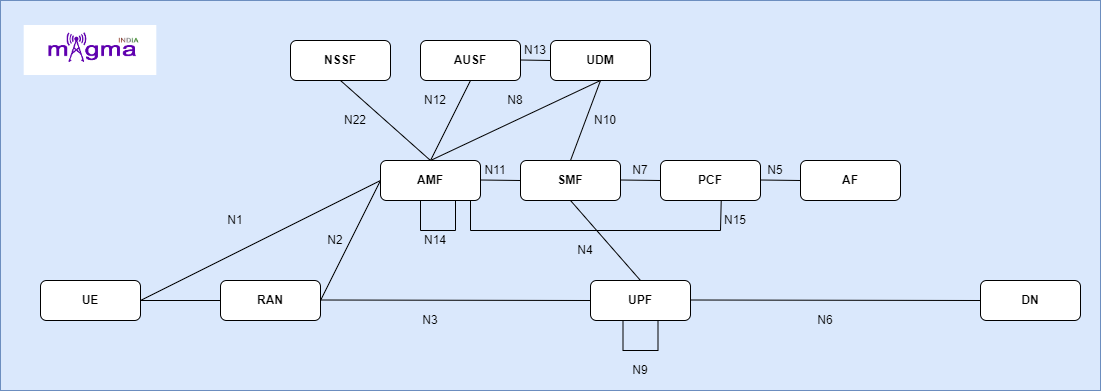

The diagram above was exported from draw.io. Its source (the exported page's mxGraphModel, read from the mxfile embedded in the PNG):
<mxGraphModel dx="1632" dy="446" grid="1" gridSize="10" guides="1" tooltips="1" connect="1" arrows="1" fold="1" page="1" pageScale="1" pageWidth="850" pageHeight="1100" math="0" shadow="0">
  <root>
    <mxCell id="0" />
    <mxCell id="1" parent="0" />
    <mxCell id="6ZgbMz-t8kp8qAzk89GO-49" value="" style="rounded=0;whiteSpace=wrap;html=1;fillColor=#dae8fc;strokeColor=#6c8ebf;" vertex="1" parent="1">
      <mxGeometry x="-100" y="40" width="1100" height="390" as="geometry" />
    </mxCell>
    <mxCell id="6ZgbMz-t8kp8qAzk89GO-1" value="&lt;b&gt;NSSF&lt;/b&gt;" style="rounded=1;whiteSpace=wrap;html=1;" vertex="1" parent="1">
      <mxGeometry x="190" y="80" width="100" height="40" as="geometry" />
    </mxCell>
    <mxCell id="6ZgbMz-t8kp8qAzk89GO-2" value="&lt;b&gt;AUSF&lt;/b&gt;" style="rounded=1;whiteSpace=wrap;html=1;" vertex="1" parent="1">
      <mxGeometry x="320" y="80" width="100" height="40" as="geometry" />
    </mxCell>
    <mxCell id="6ZgbMz-t8kp8qAzk89GO-3" value="&lt;b&gt;UDM&lt;/b&gt;" style="rounded=1;whiteSpace=wrap;html=1;" vertex="1" parent="1">
      <mxGeometry x="450" y="80" width="100" height="40" as="geometry" />
    </mxCell>
    <mxCell id="6ZgbMz-t8kp8qAzk89GO-4" value="&lt;b&gt;AMF&lt;/b&gt;" style="rounded=1;whiteSpace=wrap;html=1;" vertex="1" parent="1">
      <mxGeometry x="280" y="200" width="100" height="40" as="geometry" />
    </mxCell>
    <mxCell id="6ZgbMz-t8kp8qAzk89GO-5" value="&lt;b&gt;SMF&lt;/b&gt;" style="rounded=1;whiteSpace=wrap;html=1;" vertex="1" parent="1">
      <mxGeometry x="420" y="200" width="100" height="40" as="geometry" />
    </mxCell>
    <mxCell id="6ZgbMz-t8kp8qAzk89GO-6" value="&lt;b&gt;PCF&lt;/b&gt;" style="rounded=1;whiteSpace=wrap;html=1;" vertex="1" parent="1">
      <mxGeometry x="560" y="200" width="100" height="40" as="geometry" />
    </mxCell>
    <mxCell id="6ZgbMz-t8kp8qAzk89GO-7" value="&lt;b&gt;AF&lt;/b&gt;" style="rounded=1;whiteSpace=wrap;html=1;" vertex="1" parent="1">
      <mxGeometry x="700" y="200" width="100" height="40" as="geometry" />
    </mxCell>
    <mxCell id="6ZgbMz-t8kp8qAzk89GO-8" value="&lt;b&gt;UPF&lt;/b&gt;" style="rounded=1;whiteSpace=wrap;html=1;" vertex="1" parent="1">
      <mxGeometry x="490" y="320" width="100" height="40" as="geometry" />
    </mxCell>
    <mxCell id="6ZgbMz-t8kp8qAzk89GO-9" value="&lt;b&gt;DN&lt;/b&gt;" style="rounded=1;whiteSpace=wrap;html=1;" vertex="1" parent="1">
      <mxGeometry x="880" y="320" width="100" height="40" as="geometry" />
    </mxCell>
    <mxCell id="6ZgbMz-t8kp8qAzk89GO-10" value="&lt;b&gt;UE&lt;/b&gt;" style="rounded=1;whiteSpace=wrap;html=1;" vertex="1" parent="1">
      <mxGeometry x="-60" y="320" width="100" height="40" as="geometry" />
    </mxCell>
    <mxCell id="6ZgbMz-t8kp8qAzk89GO-11" value="&lt;b&gt;RAN&lt;/b&gt;" style="rounded=1;whiteSpace=wrap;html=1;" vertex="1" parent="1">
      <mxGeometry x="120" y="320" width="100" height="40" as="geometry" />
    </mxCell>
    <mxCell id="6ZgbMz-t8kp8qAzk89GO-12" value="" style="endArrow=none;html=1;rounded=0;entryX=0;entryY=0.5;entryDx=0;entryDy=0;" edge="1" parent="1" target="6ZgbMz-t8kp8qAzk89GO-11">
      <mxGeometry width="50" height="50" relative="1" as="geometry">
        <mxPoint x="40" y="340" as="sourcePoint" />
        <mxPoint x="90" y="290" as="targetPoint" />
      </mxGeometry>
    </mxCell>
    <mxCell id="6ZgbMz-t8kp8qAzk89GO-13" value="" style="endArrow=none;html=1;rounded=0;entryX=0;entryY=0.5;entryDx=0;entryDy=0;" edge="1" parent="1" target="6ZgbMz-t8kp8qAzk89GO-8">
      <mxGeometry width="50" height="50" relative="1" as="geometry">
        <mxPoint x="220" y="339.5" as="sourcePoint" />
        <mxPoint x="300" y="339.5" as="targetPoint" />
      </mxGeometry>
    </mxCell>
    <mxCell id="6ZgbMz-t8kp8qAzk89GO-14" value="" style="endArrow=none;html=1;rounded=0;entryX=0;entryY=0.5;entryDx=0;entryDy=0;" edge="1" parent="1" target="6ZgbMz-t8kp8qAzk89GO-9">
      <mxGeometry width="50" height="50" relative="1" as="geometry">
        <mxPoint x="590" y="339.5" as="sourcePoint" />
        <mxPoint x="670" y="339.5" as="targetPoint" />
      </mxGeometry>
    </mxCell>
    <mxCell id="6ZgbMz-t8kp8qAzk89GO-15" value="" style="endArrow=none;html=1;rounded=0;exitX=1;exitY=0.5;exitDx=0;exitDy=0;" edge="1" parent="1" source="6ZgbMz-t8kp8qAzk89GO-11">
      <mxGeometry width="50" height="50" relative="1" as="geometry">
        <mxPoint x="70" y="370" as="sourcePoint" />
        <mxPoint x="280" y="220" as="targetPoint" />
      </mxGeometry>
    </mxCell>
    <mxCell id="6ZgbMz-t8kp8qAzk89GO-16" value="" style="endArrow=none;html=1;rounded=0;entryX=0;entryY=0.5;entryDx=0;entryDy=0;exitX=1;exitY=0.5;exitDx=0;exitDy=0;" edge="1" parent="1" source="6ZgbMz-t8kp8qAzk89GO-10" target="6ZgbMz-t8kp8qAzk89GO-4">
      <mxGeometry width="50" height="50" relative="1" as="geometry">
        <mxPoint x="80" y="380" as="sourcePoint" />
        <mxPoint x="160" y="380" as="targetPoint" />
      </mxGeometry>
    </mxCell>
    <mxCell id="6ZgbMz-t8kp8qAzk89GO-17" value="" style="endArrow=none;html=1;rounded=0;" edge="1" parent="1">
      <mxGeometry width="50" height="50" relative="1" as="geometry">
        <mxPoint x="380" y="219.5" as="sourcePoint" />
        <mxPoint x="420" y="220" as="targetPoint" />
      </mxGeometry>
    </mxCell>
    <mxCell id="6ZgbMz-t8kp8qAzk89GO-18" value="" style="endArrow=none;html=1;rounded=0;" edge="1" parent="1">
      <mxGeometry width="50" height="50" relative="1" as="geometry">
        <mxPoint x="520" y="219.5" as="sourcePoint" />
        <mxPoint x="560" y="220" as="targetPoint" />
      </mxGeometry>
    </mxCell>
    <mxCell id="6ZgbMz-t8kp8qAzk89GO-19" value="" style="endArrow=none;html=1;rounded=0;" edge="1" parent="1">
      <mxGeometry width="50" height="50" relative="1" as="geometry">
        <mxPoint x="660" y="219.5" as="sourcePoint" />
        <mxPoint x="700" y="220" as="targetPoint" />
      </mxGeometry>
    </mxCell>
    <mxCell id="6ZgbMz-t8kp8qAzk89GO-21" value="" style="endArrow=none;html=1;rounded=0;entryX=0.5;entryY=0;entryDx=0;entryDy=0;exitX=0.5;exitY=1;exitDx=0;exitDy=0;" edge="1" parent="1" source="6ZgbMz-t8kp8qAzk89GO-5" target="6ZgbMz-t8kp8qAzk89GO-8">
      <mxGeometry width="50" height="50" relative="1" as="geometry">
        <mxPoint x="460" y="250" as="sourcePoint" />
        <mxPoint x="500" y="250.5" as="targetPoint" />
      </mxGeometry>
    </mxCell>
    <mxCell id="6ZgbMz-t8kp8qAzk89GO-22" value="" style="endArrow=none;html=1;rounded=0;entryX=0.75;entryY=1;entryDx=0;entryDy=0;exitX=0.4;exitY=1;exitDx=0;exitDy=0;exitPerimeter=0;" edge="1" parent="1" source="6ZgbMz-t8kp8qAzk89GO-4" target="6ZgbMz-t8kp8qAzk89GO-4">
      <mxGeometry width="50" height="50" relative="1" as="geometry">
        <mxPoint x="320" y="269.5" as="sourcePoint" />
        <mxPoint x="360" y="270" as="targetPoint" />
        <Array as="points">
          <mxPoint x="320" y="270" />
          <mxPoint x="355" y="270" />
        </Array>
      </mxGeometry>
    </mxCell>
    <mxCell id="6ZgbMz-t8kp8qAzk89GO-23" value="" style="endArrow=none;html=1;rounded=0;exitX=0.5;exitY=1;exitDx=0;exitDy=0;entryX=0.5;entryY=0;entryDx=0;entryDy=0;entryPerimeter=0;" edge="1" parent="1" source="6ZgbMz-t8kp8qAzk89GO-1" target="6ZgbMz-t8kp8qAzk89GO-4">
      <mxGeometry width="50" height="50" relative="1" as="geometry">
        <mxPoint x="240" y="150" as="sourcePoint" />
        <mxPoint x="280" y="150.5" as="targetPoint" />
      </mxGeometry>
    </mxCell>
    <mxCell id="6ZgbMz-t8kp8qAzk89GO-24" value="" style="endArrow=none;html=1;rounded=0;exitX=0.5;exitY=1;exitDx=0;exitDy=0;entryX=0.5;entryY=0;entryDx=0;entryDy=0;" edge="1" parent="1" source="6ZgbMz-t8kp8qAzk89GO-2" target="6ZgbMz-t8kp8qAzk89GO-4">
      <mxGeometry width="50" height="50" relative="1" as="geometry">
        <mxPoint x="540" y="239.5" as="sourcePoint" />
        <mxPoint x="580" y="240" as="targetPoint" />
      </mxGeometry>
    </mxCell>
    <mxCell id="6ZgbMz-t8kp8qAzk89GO-25" value="" style="endArrow=none;html=1;rounded=0;entryX=0.5;entryY=1;entryDx=0;entryDy=0;exitX=0.5;exitY=0;exitDx=0;exitDy=0;" edge="1" parent="1" source="6ZgbMz-t8kp8qAzk89GO-4" target="6ZgbMz-t8kp8qAzk89GO-3">
      <mxGeometry width="50" height="50" relative="1" as="geometry">
        <mxPoint x="550" y="249.5" as="sourcePoint" />
        <mxPoint x="590" y="250" as="targetPoint" />
      </mxGeometry>
    </mxCell>
    <mxCell id="6ZgbMz-t8kp8qAzk89GO-26" value="" style="endArrow=none;html=1;rounded=0;entryX=0.5;entryY=1;entryDx=0;entryDy=0;exitX=0.5;exitY=0;exitDx=0;exitDy=0;" edge="1" parent="1" source="6ZgbMz-t8kp8qAzk89GO-5" target="6ZgbMz-t8kp8qAzk89GO-3">
      <mxGeometry width="50" height="50" relative="1" as="geometry">
        <mxPoint x="560" y="259.5" as="sourcePoint" />
        <mxPoint x="600" y="260" as="targetPoint" />
      </mxGeometry>
    </mxCell>
    <mxCell id="6ZgbMz-t8kp8qAzk89GO-27" value="" style="endArrow=none;html=1;rounded=0;entryX=0.607;entryY=1.017;entryDx=0;entryDy=0;exitX=0.4;exitY=1;exitDx=0;exitDy=0;exitPerimeter=0;entryPerimeter=0;" edge="1" parent="1" target="6ZgbMz-t8kp8qAzk89GO-6">
      <mxGeometry width="50" height="50" relative="1" as="geometry">
        <mxPoint x="370" y="240" as="sourcePoint" />
        <mxPoint x="405" y="240" as="targetPoint" />
        <Array as="points">
          <mxPoint x="370" y="270" />
          <mxPoint x="620" y="270" />
        </Array>
      </mxGeometry>
    </mxCell>
    <mxCell id="6ZgbMz-t8kp8qAzk89GO-28" value="" style="endArrow=none;html=1;rounded=0;" edge="1" parent="1">
      <mxGeometry width="50" height="50" relative="1" as="geometry">
        <mxPoint x="420" y="99.5" as="sourcePoint" />
        <mxPoint x="450" y="100" as="targetPoint" />
      </mxGeometry>
    </mxCell>
    <mxCell id="6ZgbMz-t8kp8qAzk89GO-29" value="N13" style="text;html=1;strokeColor=none;fillColor=none;align=center;verticalAlign=middle;whiteSpace=wrap;rounded=0;" vertex="1" parent="1">
      <mxGeometry x="420" y="80" width="30" height="20" as="geometry" />
    </mxCell>
    <mxCell id="6ZgbMz-t8kp8qAzk89GO-30" value="N22" style="text;html=1;strokeColor=none;fillColor=none;align=center;verticalAlign=middle;whiteSpace=wrap;rounded=0;" vertex="1" parent="1">
      <mxGeometry x="240" y="150" width="30" height="20" as="geometry" />
    </mxCell>
    <mxCell id="6ZgbMz-t8kp8qAzk89GO-31" value="N12" style="text;html=1;strokeColor=none;fillColor=none;align=center;verticalAlign=middle;whiteSpace=wrap;rounded=0;" vertex="1" parent="1">
      <mxGeometry x="320" y="130" width="30" height="20" as="geometry" />
    </mxCell>
    <mxCell id="6ZgbMz-t8kp8qAzk89GO-32" value="N8" style="text;html=1;strokeColor=none;fillColor=none;align=center;verticalAlign=middle;whiteSpace=wrap;rounded=0;" vertex="1" parent="1">
      <mxGeometry x="400" y="130" width="30" height="20" as="geometry" />
    </mxCell>
    <mxCell id="6ZgbMz-t8kp8qAzk89GO-34" value="N10" style="text;html=1;strokeColor=none;fillColor=none;align=center;verticalAlign=middle;whiteSpace=wrap;rounded=0;" vertex="1" parent="1">
      <mxGeometry x="490" y="150" width="30" height="20" as="geometry" />
    </mxCell>
    <mxCell id="6ZgbMz-t8kp8qAzk89GO-35" value="N14" style="text;html=1;strokeColor=none;fillColor=none;align=center;verticalAlign=middle;whiteSpace=wrap;rounded=0;" vertex="1" parent="1">
      <mxGeometry x="320" y="270" width="30" height="20" as="geometry" />
    </mxCell>
    <mxCell id="6ZgbMz-t8kp8qAzk89GO-36" value="N11" style="text;html=1;strokeColor=none;fillColor=none;align=center;verticalAlign=middle;whiteSpace=wrap;rounded=0;" vertex="1" parent="1">
      <mxGeometry x="380" y="200" width="30" height="20" as="geometry" />
    </mxCell>
    <mxCell id="6ZgbMz-t8kp8qAzk89GO-37" value="N7" style="text;html=1;strokeColor=none;fillColor=none;align=center;verticalAlign=middle;whiteSpace=wrap;rounded=0;" vertex="1" parent="1">
      <mxGeometry x="525" y="200" width="30" height="20" as="geometry" />
    </mxCell>
    <mxCell id="6ZgbMz-t8kp8qAzk89GO-38" value="N5" style="text;html=1;strokeColor=none;fillColor=none;align=center;verticalAlign=middle;whiteSpace=wrap;rounded=0;" vertex="1" parent="1">
      <mxGeometry x="660" y="200" width="30" height="20" as="geometry" />
    </mxCell>
    <mxCell id="6ZgbMz-t8kp8qAzk89GO-39" value="N15" style="text;html=1;strokeColor=none;fillColor=none;align=center;verticalAlign=middle;whiteSpace=wrap;rounded=0;" vertex="1" parent="1">
      <mxGeometry x="620" y="250" width="30" height="20" as="geometry" />
    </mxCell>
    <mxCell id="6ZgbMz-t8kp8qAzk89GO-41" value="N3" style="text;html=1;strokeColor=none;fillColor=none;align=center;verticalAlign=middle;whiteSpace=wrap;rounded=0;" vertex="1" parent="1">
      <mxGeometry x="315" y="350" width="30" height="20" as="geometry" />
    </mxCell>
    <mxCell id="6ZgbMz-t8kp8qAzk89GO-42" value="N6" style="text;html=1;strokeColor=none;fillColor=none;align=center;verticalAlign=middle;whiteSpace=wrap;rounded=0;" vertex="1" parent="1">
      <mxGeometry x="710" y="350" width="30" height="20" as="geometry" />
    </mxCell>
    <mxCell id="6ZgbMz-t8kp8qAzk89GO-43" value="N1" style="text;html=1;strokeColor=none;fillColor=none;align=center;verticalAlign=middle;whiteSpace=wrap;rounded=0;" vertex="1" parent="1">
      <mxGeometry x="120" y="250" width="30" height="20" as="geometry" />
    </mxCell>
    <mxCell id="6ZgbMz-t8kp8qAzk89GO-45" value="N9" style="text;html=1;strokeColor=none;fillColor=none;align=center;verticalAlign=middle;whiteSpace=wrap;rounded=0;" vertex="1" parent="1">
      <mxGeometry x="525" y="400" width="30" height="20" as="geometry" />
    </mxCell>
    <mxCell id="6ZgbMz-t8kp8qAzk89GO-46" value="" style="endArrow=none;html=1;rounded=0;entryX=0.75;entryY=1;entryDx=0;entryDy=0;exitX=0.4;exitY=1;exitDx=0;exitDy=0;exitPerimeter=0;" edge="1" parent="1">
      <mxGeometry width="50" height="50" relative="1" as="geometry">
        <mxPoint x="522.5" y="360" as="sourcePoint" />
        <mxPoint x="557.5" y="360" as="targetPoint" />
        <Array as="points">
          <mxPoint x="522.5" y="390" />
          <mxPoint x="557.5" y="390" />
        </Array>
      </mxGeometry>
    </mxCell>
    <mxCell id="6ZgbMz-t8kp8qAzk89GO-47" value="N4" style="text;html=1;strokeColor=none;fillColor=none;align=center;verticalAlign=middle;whiteSpace=wrap;rounded=0;" vertex="1" parent="1">
      <mxGeometry x="470" y="280" width="30" height="20" as="geometry" />
    </mxCell>
    <mxCell id="6ZgbMz-t8kp8qAzk89GO-48" value="N2" style="text;html=1;strokeColor=none;fillColor=none;align=center;verticalAlign=middle;whiteSpace=wrap;rounded=0;" vertex="1" parent="1">
      <mxGeometry x="220" y="270" width="30" height="20" as="geometry" />
    </mxCell>
    <mxCell id="6ZgbMz-t8kp8qAzk89GO-50" value="" style="shape=image;verticalLabelPosition=bottom;labelBackgroundColor=default;verticalAlign=top;aspect=fixed;imageAspect=0;image=data:image/png,(base64 omitted: 16724 chars);" vertex="1" parent="1">
      <mxGeometry x="-76.31" y="65" width="132.61" height="50" as="geometry" />
    </mxCell>
  </root>
</mxGraphModel>